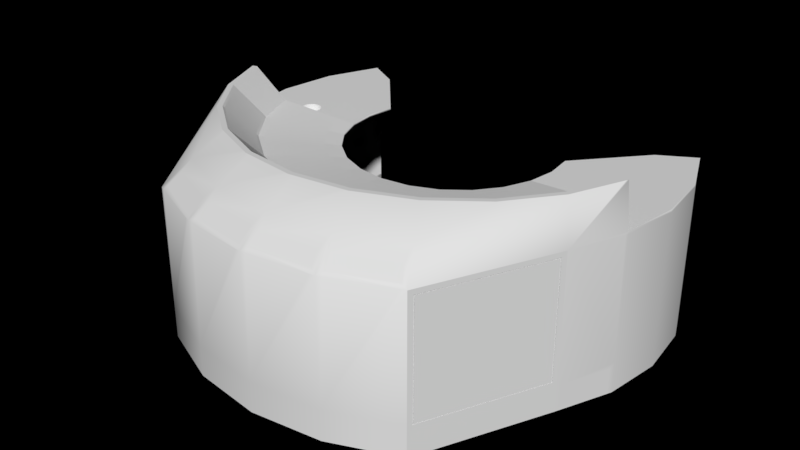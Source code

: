 # Source: Control_Console_Circular_Single.blend  (saved by Blender 2.80.75; exported with 4.5.12 LTS)
import bpy
from mathutils import Matrix  # noqa: F401  (used for matrix-valued properties, if any)

bpy.ops.wm.read_factory_settings(use_empty=True)
scene = bpy.context.scene
scene.name = 'Scene'

# ---- collections
col_console_semi_circular_single = bpy.data.collections.new('Console Semi-Circular Single'); scene.collection.children.link(col_console_semi_circular_single)

# ---- materials (node trees are filled in below, after node groups)
mat_formica_speckled_grey = bpy.data.materials.new('Formica Speckled Grey')
mat_wood_veneer = bpy.data.materials.new('Wood Veneer')
mat_wire_mesh_grill = bpy.data.materials.new('Wire Mesh Grill')
mat_aluminum_light = bpy.data.materials.new('Aluminum Light')
mat_quartz_light_brown = bpy.data.materials.new('Quartz Light Brown')
mat_display_screen_blank = bpy.data.materials.new('Display Screen Blank')

# ---- material node trees

# ---- world
world_world = bpy.data.worlds.new('World'); scene.world = world_world
world_world.color = (0.0, 0.0, 0.0)
world_world.use_sun_shadow = False
world_world.sun_shadow_jitter_overblur = 0.0

# ---- meshes
me_seat_base_circular_single = bpy.data.meshes.new('Seat Base Circular Single')
me_seat_base_circular_single.from_pydata([(-3.882, 14.49, 0.0), (-7.5, 12.99, 0.0), (-7.5, 12.99, 1.0), (-3.882, 14.49, 1.0), (-7.5, 12.99, 0.0), (-10.61, 10.61, 0.0), (-10.61, 10.61, 1.0), (-7.5, 12.99, 1.0), (-2.146e-14, 15.0, 1.0), (-3.882, 14.49, 1.0), (-7.5, 12.99, 1.0), (-10.61, 10.61, 1.0), (-12.99, 7.5, 1.0), (-14.49, 3.882, 1.0), (-15.0, 0.0, 1.0), (-14.49, -3.882, 1.0), (-12.99, -7.5, 1.0), (-10.61, -10.61, 1.0), (-7.5, -12.99, 1.0), (-3.882, -14.49, 1.0), (-1.778e-14, -15.0, 1.0), (-2.146e-14, 15.0, 0.0), (-3.882, 14.49, 0.0), (-3.882, 14.49, 1.0), (-2.146e-14, 15.0, 1.0), (-10.61, 10.61, 0.0), (-12.99, 7.5, 0.0), (-12.99, 7.5, 1.0), (-10.61, 10.61, 1.0), (-12.99, 7.5, 0.0), (-14.49, 3.882, 0.0), (-14.49, 3.882, 1.0), (-12.99, 7.5, 1.0), (-14.49, 3.882, 0.0), (-15.0, 0.0, 0.0), (-15.0, 0.0, 1.0), (-14.49, 3.882, 1.0), (-15.0, 0.0, 0.0), (-14.49, -3.882, 0.0), (-14.49, -3.882, 1.0), (-15.0, 0.0, 1.0), (-14.49, -3.882, 0.0), (-12.99, -7.5, 0.0), (-12.99, -7.5, 1.0), (-14.49, -3.882, 1.0), (-12.99, -7.5, 0.0), (-10.61, -10.61, 0.0), (-10.61, -10.61, 1.0), (-12.99, -7.5, 1.0), (-10.61, -10.61, 0.0), (-7.5, -12.99, 0.0), (-7.5, -12.99, 1.0), (-10.61, -10.61, 1.0), (-7.5, -12.99, 0.0), (-3.882, -14.49, 0.0), (-3.882, -14.49, 1.0), (-7.5, -12.99, 1.0), (-3.882, -14.49, 0.0), (-1.778e-14, -15.0, 0.0), (-1.778e-14, -15.0, 1.0), (-3.882, -14.49, 1.0), (3.882, 14.49, 1.0), (3.882, -14.49, 1.0), (7.5, -12.99, 1.0), (10.61, -10.61, 1.0), (12.99, -7.5, 1.0), (14.49, -3.882, 1.0), (15.0, 0.0, 1.0), (14.49, 3.882, 1.0), (12.99, 7.5, 1.0), (10.61, 10.61, 1.0), (7.5, 12.99, 1.0), (3.882, 14.49, 0.0), (-2.146e-14, 15.0, 0.0), (-2.146e-14, 15.0, 1.0), (3.882, 14.49, 1.0), (-1.778e-14, -15.0, 0.0), (3.882, -14.49, 0.0), (3.882, -14.49, 1.0), (-1.778e-14, -15.0, 1.0), (3.882, -14.49, 0.0), (7.5, -12.99, 0.0), (7.5, -12.99, 1.0), (3.882, -14.49, 1.0), (7.5, -12.99, 0.0), (10.61, -10.61, 0.0), (10.61, -10.61, 1.0), (7.5, -12.99, 1.0), (10.61, -10.61, 0.0), (12.99, -7.5, 0.0), (12.99, -7.5, 1.0), (10.61, -10.61, 1.0), (12.99, -7.5, 0.0), (14.49, -3.882, 0.0), (14.49, -3.882, 1.0), (12.99, -7.5, 1.0), (14.49, -3.882, 0.0), (15.0, 0.0, 0.0), (15.0, 0.0, 1.0), (14.49, -3.882, 1.0), (15.0, 0.0, 0.0), (14.49, 3.882, 0.0), (14.49, 3.882, 1.0), (15.0, 0.0, 1.0), (14.49, 3.882, 0.0), (12.99, 7.5, 0.0), (12.99, 7.5, 1.0), (14.49, 3.882, 1.0), (12.99, 7.5, 0.0), (10.61, 10.61, 0.0), (10.61, 10.61, 1.0), (12.99, 7.5, 1.0), (10.61, 10.61, 0.0), (7.5, 12.99, 0.0), (7.5, 12.99, 1.0), (10.61, 10.61, 1.0), (7.5, 12.99, 0.0), (3.882, 14.49, 0.0), (3.882, 14.49, 1.0), (7.5, 12.99, 1.0)], [], [(0, 1, 2, 3), (4, 5, 6, 7), (8, 9, 10, 11, 12, 13, 14, 15, 16, 17, 18, 19, 20), (21, 22, 23, 24), (25, 26, 27, 28), (29, 30, 31, 32), (33, 34, 35, 36), (37, 38, 39, 40), (41, 42, 43, 44), (45, 46, 47, 48), (49, 50, 51, 52), (53, 54, 55, 56), (57, 58, 59, 60), (61, 8, 20, 62, 63, 64, 65, 66, 67, 68, 69, 70, 71), (72, 73, 74, 75), (76, 77, 78, 79), (80, 81, 82, 83), (84, 85, 86, 87), (88, 89, 90, 91), (92, 93, 94, 95), (96, 97, 98, 99), (100, 101, 102, 103), (104, 105, 106, 107), (108, 109, 110, 111), (112, 113, 114, 115), (116, 117, 118, 119)])
me_seat_base_circular_single.polygons.foreach_set('use_smooth', [1, 1, 0, 1, 1, 1, 1, 1, 1, 1, 1, 1, 1, 0, 1, 1, 1, 1, 1, 1, 1, 1, 1, 1, 1, 1])
me_seat_base_circular_single.materials.append(mat_formica_speckled_grey)
me_seat_base_circular_single.use_remesh_preserve_volume = False
me_seat_base_circular_single.use_remesh_preserve_attributes = False
me_seat_base_circular_single.use_mirror_vertex_groups = False
me_seat_base_circular_single.update()
me_console_semi_circle_single = bpy.data.meshes.new('Console Semi-Circle Single')
me_console_semi_circle_single.from_pydata([(-30.41, -30.41, 39.0), (-27.0, -46.77, 30.0), (-24.25, -42.0, 34.5), (-21.5, -37.24, 39.0), (-37.24, -21.5, 39.0), (-25.69, -46.48, 30.63), (-24.53, -44.47, 32.53), (-12.55, -46.85, 34.5), (-11.13, -41.53, 39.0), (-12.05, -41.15, 39.0), (-20.58, -37.62, 39.0), (-38.11, -22.0, 30.0), (-14.1, -48.79, 32.53), (-14.7, -51.03, 30.63), (-26.08, -47.15, 30.0), (-14.9, -51.78, 30.0), (-13.98, -52.16, 30.0), (-1.558e-14, -48.5, 34.5), (-2.054e-14, -43.0, 39.0), (-0.9914, -42.87, 39.0), (-10.14, -41.67, 39.0), (-41.53, -11.13, 39.0), (-41.34, -11.59, 39.0), (-37.7, -22.91, 29.0), (-27.41, -45.85, 29.0), (-27.0, -46.77, 6.0), (-13.98, -52.16, 6.0), (-12.18, -49.3, 32.53), (-0.9914, -50.77, 32.53), (12.55, -46.85, 34.5), (11.13, -41.53, 39.0), (10.14, -41.67, 39.0), (0.9914, -42.87, 39.0), (-42.5, -11.39, 30.5), (-37.7, -22.91, 6.0), (-38.11, -22.0, 6.0), (-37.58, -22.86, 29.0), (-27.3, -45.8, 29.0), (-27.41, -45.85, 6.0), (-12.78, -51.54, 30.63), (-1.062e-14, -54.0, 6.0), (-1.062e-14, -54.0, 30.0), (-0.9914, -53.87, 30.0), (-12.98, -52.29, 30.0), (-0.9914, -53.1, 30.63), (0.9914, -50.77, 32.53), (12.18, -49.3, 32.53), (24.25, -42.0, 34.5), (21.5, -37.24, 39.0), (20.58, -37.62, 39.0), (12.05, -41.15, 39.0), (-42.5, -11.39, 30.0), (-42.31, -11.85, 30.0), (-37.58, -22.86, 6.0), (-42.5, -11.39, 6.0), (-37.53, -22.98, 28.88), (-27.35, -45.69, 28.88), (-27.3, -45.8, 6.0), (13.98, -52.16, 6.0), (13.98, -52.16, 30.0), (12.98, -52.29, 30.0), (0.9914, -53.87, 30.0), (0.9914, -53.1, 30.63), (12.78, -51.54, 30.63), (14.1, -48.79, 32.53), (24.53, -44.47, 32.53), (27.0, -46.77, 30.0), (30.41, -30.41, 39.0), (-37.53, -22.98, 6.125), (-27.35, -45.69, 6.125), (-44.0, 0.0, 6.0), (-44.0, 0.0, 30.0), (-37.64, -23.03, 28.88), (-27.46, -45.74, 28.88), (27.0, -46.77, 6.0), (26.08, -47.15, 30.0), (14.9, -51.78, 30.0), (14.7, -51.03, 30.63), (25.69, -46.48, 30.63), (37.24, -21.5, 39.0), (-37.64, -23.03, 6.125), (-27.46, -45.74, 6.125), (-42.5, 11.39, 30.0), (-42.5, 11.39, 6.0), (27.41, -45.85, 6.0), (27.41, -45.85, 29.0), (38.11, -22.0, 30.0), (-38.11, 22.0, 30.0), (-38.11, 22.0, 24.0), (-38.11, 22.0, 6.0), (27.3, -45.8, 6.0), (27.3, -45.8, 29.0), (37.7, -22.91, 29.0), (41.53, -11.13, 39.0), (41.34, -11.59, 39.0), (-31.18, 18.0, 30.0), (-36.37, 21.0, 24.0), (-36.37, 21.0, 6.0), (27.35, -45.69, 6.125), (27.35, -45.69, 28.88), (37.58, -22.86, 6.0), (37.58, -22.86, 29.0), (37.53, -22.98, 28.88), (37.53, -22.98, 6.125), (38.11, -22.0, 6.0), (37.7, -22.91, 6.0), (42.5, -11.39, 30.5), (-36.76, 20.08, 24.0), (-31.56, 17.08, 30.0), (-36.76, 20.08, 6.0), (27.46, -45.74, 6.125), (27.46, -45.74, 28.88), (37.64, -23.03, 28.88), (37.64, -23.03, 6.125), (42.5, -11.39, 6.0), (42.5, -11.39, 30.0), (42.31, -11.85, 30.0), (44.0, 0.0, 6.0), (44.0, 0.0, 30.0), (42.5, 11.39, 6.0), (42.5, 11.39, 30.0), (38.11, 22.0, 6.0), (38.11, 22.0, 24.0), (38.11, 22.0, 30.0), (36.37, 21.0, 6.0), (36.37, 21.0, 24.0), (31.18, 18.0, 30.0), (36.76, 20.08, 6.0), (36.76, 20.08, 24.0), (31.56, 17.08, 30.0), (-38.11, 22.0, 0.0), (-42.5, 11.39, 0.0), (-36.37, 21.0, 0.0), (-44.0, 0.0, 0.0), (-40.57, 10.87, 24.0), (-40.57, 10.87, 0.0), (-42.5, -11.39, 0.0), (-42.0, -7.105e-15, 0.0), (-42.0, 7.105e-15, 24.0), (-34.77, 9.317, 30.0), (-42.12, -12.31, 1.0), (-42.12, -12.31, 5.0), (-36.0, -7.105e-15, 30.0), (-40.57, -10.87, 0.0), (-40.57, -10.87, 24.0), (-20.28, 5.435, 30.0), (-21.0, 0.0, 30.0), (-20.28, -5.435, 30.0), (-18.19, -10.5, 30.0), (-14.85, -14.85, 30.0), (-10.5, -18.19, 30.0), (-5.435, -20.28, 30.0), (-1.476e-14, -21.0, 30.0), (-1.613e-14, -36.0, 30.0), (-9.317, -34.77, 30.0), (-18.0, -31.18, 30.0), (-25.46, -25.46, 30.0), (-31.18, -18.0, 30.0), (-34.77, -9.317, 30.0), (-33.62, -6.457, 30.0), (-34.09, -6.1, 30.0), (-34.45, -5.634, 30.0), (-34.67, -5.091, 30.0), (-34.75, -4.509, 30.0), (-34.67, -3.926, 30.0), (-34.45, -3.384, 30.0), (-34.09, -2.918, 30.0), (-33.62, -2.56, 30.0), (-33.08, -2.335, 30.0), (-32.5, -2.259, 30.0), (-31.92, -2.335, 30.0), (-31.38, -2.56, 30.0), (-30.91, -2.918, 30.0), (-30.55, -3.384, 30.0), (-30.33, -3.926, 30.0), (-30.25, -4.509, 30.0), (-30.33, -5.091, 30.0), (-30.55, -5.634, 30.0), (-30.91, -6.1, 30.0), (-31.38, -6.457, 30.0), (-31.92, -6.682, 30.0), (-32.5, -6.759, 30.0), (-33.08, -6.682, 30.0), (-38.49, -21.08, 0.0), (-38.11, -22.0, 0.0), (-38.49, -21.08, 1.0), (-42.12, -12.31, 0.0), (-38.49, -21.08, 5.0), (-36.37, -21.0, 0.0), (-36.37, -21.0, 24.0), (21.0, 0.0, 30.0), (20.28, 5.435, 30.0), (34.77, 9.317, 30.0), (36.0, -7.105e-15, 30.0), (34.77, -9.317, 30.0), (31.18, -18.0, 30.0), (25.46, -25.46, 30.0), (18.0, -31.18, 30.0), (9.317, -34.77, 30.0), (5.435, -20.28, 30.0), (10.5, -18.19, 30.0), (14.85, -14.85, 30.0), (18.19, -10.5, 30.0), (20.28, -5.435, 30.0), (31.92, -6.682, 30.0), (31.38, -6.457, 30.0), (30.91, -6.1, 30.0), (30.55, -5.634, 30.0), (30.33, -5.091, 30.0), (30.25, -4.509, 30.0), (30.33, -3.926, 30.0), (30.55, -3.384, 30.0), (30.91, -2.918, 30.0), (31.38, -2.56, 30.0), (31.92, -2.335, 30.0), (32.5, -2.259, 30.0), (33.08, -2.335, 30.0), (33.62, -2.56, 30.0), (34.09, -2.918, 30.0), (34.45, -3.384, 30.0), (34.67, -3.926, 30.0), (34.75, -4.509, 30.0), (34.67, -5.091, 30.0), (34.45, -5.634, 30.0), (34.09, -6.1, 30.0), (33.62, -6.457, 30.0), (33.08, -6.682, 30.0), (32.5, -6.759, 30.0), (-1.699e-14, -42.0, 24.0), (-10.87, -40.57, 24.0), (-21.0, -36.37, 24.0), (-29.7, -29.7, 24.0), (-29.7, -29.7, 0.0), (40.57, 10.87, 24.0), (42.0, 7.105e-15, 24.0), (40.57, -10.87, 24.0), (36.37, -21.0, 24.0), (29.7, -29.7, 24.0), (21.0, -36.37, 24.0), (10.87, -40.57, 24.0), (-1.797e-14, -42.0, 0.0), (-10.87, -40.57, 0.0), (-21.0, -36.37, 0.0), (-27.0, -46.77, 0.0), (40.57, 10.87, 0.0), (36.37, 21.0, 0.0), (42.0, -7.105e-15, 0.0), (40.57, -10.87, 0.0), (36.37, -21.0, 0.0), (29.7, -29.7, 0.0), (21.0, -36.37, 0.0), (10.87, -40.57, 0.0), (-13.98, -52.16, 0.0), (38.11, 22.0, 0.0), (-1.062e-14, -54.0, 0.0), (42.5, 11.39, 0.0), (13.98, -52.16, 0.0), (44.0, 0.0, 0.0), (27.0, -46.77, 0.0), (42.5, -11.39, 0.0), (38.11, -22.0, 0.0), (42.12, -12.31, 5.0), (42.12, -12.31, 1.0), (38.49, -21.08, 1.0), (38.49, -21.08, 5.0), (42.12, -12.31, 0.0), (38.49, -21.08, 0.0), (-21.0, 0.0, 30.5), (-20.28, -5.435, 30.5), (-20.28, 5.435, 30.5), (-31.18, 18.0, 30.5), (-38.11, 22.0, 30.5), (-42.5, 11.39, 30.5), (-44.0, 0.0, 30.5), (-33.02, -2.577, 30.5), (-33.5, -2.777, 30.5), (-33.91, -3.095, 30.5), (-34.23, -3.509, 30.5), (-34.43, -3.991, 30.5), (-34.5, -4.509, 30.5), (-34.43, -5.026, 30.5), (-34.23, -5.509, 30.5), (-33.91, -5.923, 30.5), (-33.5, -6.241, 30.5), (-33.02, -6.441, 30.5), (-32.5, -6.509, 30.5), (-31.98, -6.441, 30.5), (-31.5, -6.241, 30.5), (-31.09, -5.923, 30.5), (-30.77, -5.509, 30.5), (-30.57, -5.026, 30.5), (-30.5, -4.509, 30.5), (-30.57, -3.991, 30.5), (-30.77, -3.509, 30.5), (-31.09, -3.095, 30.5), (-31.5, -2.777, 30.5), (-31.98, -2.577, 30.5), (-32.5, -2.509, 30.5), (-18.19, -10.5, 30.5), (-34.77, -9.317, 33.0), (-22.96, -7.178, 31.03), (-20.93, -12.08, 31.03), (-14.85, -14.85, 30.5), (-40.57, -10.87, 39.0), (-33.44, -9.986, 32.84), (-17.09, -17.09, 31.03), (-10.5, -18.19, 30.5), (-39.84, -11.7, 38.65), (-34.73, -10.33, 33.35), (-6.328e-15, -42.0, 39.0), (-10.87, -40.57, 39.0), (-21.0, -36.37, 39.0), (-29.7, -29.7, 39.0), (-36.37, -21.0, 39.0), (-30.32, -17.51, 32.84), (-31.18, -18.0, 33.0), (-15.77, -18.09, 31.03), (-14.98, -18.7, 31.03), (-12.87, -20.32, 31.03), (-12.08, -20.93, 31.03), (-5.435, -20.28, 30.5), (-31.87, -17.25, 33.35), (-36.45, -19.9, 38.65), (-10.78, -40.23, 38.65), (-6.328e-15, -41.65, 38.65), (-19.9, -36.45, 38.65), (-21.62, -35.46, 38.65), (-29.45, -29.45, 38.65), (-35.46, -21.62, 38.65), (10.87, -40.57, 39.0), (40.57, -10.87, 39.0), (36.37, -21.0, 39.0), (29.7, -29.7, 39.0), (21.0, -36.37, 39.0), (-25.46, -25.46, 33.0), (-24.76, -24.76, 32.84), (-22.32, -26.63, 32.84), (-21.53, -27.24, 32.84), (-6.254, -23.34, 31.03), (-1.476e-14, -21.0, 30.5), (10.78, -40.23, 38.65), (-17.25, -31.87, 33.35), (-18.0, -31.18, 33.0), (-18.97, -30.87, 33.35), (-30.87, -18.97, 33.35), (34.77, -9.317, 33.0), (39.84, -11.7, 38.65), (36.45, -19.9, 38.65), (35.46, -21.62, 38.65), (29.45, -29.45, 38.65), (21.62, -35.46, 38.65), (19.9, -36.45, 38.65), (-25.71, -25.71, 33.35), (-18.3, -29.71, 32.84), (-17.51, -30.32, 32.84), (-1.298e-14, -24.16, 31.03), (5.435, -20.28, 30.5), (-9.317, -34.77, 33.0), (-9.409, -35.11, 33.35), (20.28, -5.435, 30.5), (34.73, -10.33, 33.35), (31.87, -17.25, 33.35), (31.18, -18.0, 33.0), (30.87, -18.97, 33.35), (18.0, -31.18, 33.0), (18.97, -30.87, 33.35), (17.25, -31.87, 33.35), (-9.062, -33.82, 32.84), (6.254, -23.34, 31.03), (10.5, -18.19, 30.5), (-6.328e-15, -36.35, 33.35), (-6.328e-15, -36.0, 33.0), (22.96, -7.178, 31.03), (33.44, -9.986, 32.84), (38.11, 22.0, 30.5), (31.18, 18.0, 30.5), (20.28, 5.435, 30.5), (21.0, 0.0, 30.5), (44.0, 0.0, 30.5), (42.5, 11.39, 30.5), (31.5, -2.777, 30.5), (31.09, -3.095, 30.5), (30.77, -3.509, 30.5), (30.57, -3.991, 30.5), (30.5, -4.509, 30.5), (30.57, -5.026, 30.5), (30.77, -5.509, 30.5), (31.09, -5.923, 30.5), (31.5, -6.241, 30.5), (31.98, -6.441, 30.5), (32.5, -6.509, 30.5), (33.02, -6.441, 30.5), (33.5, -6.241, 30.5), (33.91, -5.923, 30.5), (34.23, -5.509, 30.5), (34.43, -5.026, 30.5), (34.5, -4.509, 30.5), (34.43, -3.991, 30.5), (34.23, -3.509, 30.5), (33.91, -3.095, 30.5), (33.5, -2.777, 30.5), (33.02, -2.577, 30.5), (32.5, -2.509, 30.5), (31.98, -2.577, 30.5), (25.71, -25.71, 33.35), (25.46, -25.46, 33.0), (9.409, -35.11, 33.35), (9.317, -34.77, 33.0), (-6.883e-15, -35.01, 32.84), (12.08, -20.93, 31.03), (14.85, -14.85, 30.5), (20.93, -12.08, 31.03), (18.19, -10.5, 30.5), (30.32, -17.51, 32.84), (24.76, -24.76, 32.84), (22.32, -26.63, 32.84), (21.53, -27.24, 32.84), (18.3, -29.71, 32.84), (17.51, -30.32, 32.84), (9.062, -33.82, 32.84), (12.87, -20.32, 31.03), (14.98, -18.7, 31.03), (15.77, -18.09, 31.03), (17.09, -17.09, 31.03), (30.55, -3.384, 27.5), (30.33, -3.926, 27.5), (30.91, -2.918, 27.5), (33.08, -6.682, 27.5), (32.5, -6.759, 27.5), (31.92, -6.682, 27.5), (31.38, -6.457, 27.5), (30.91, -6.1, 27.5), (30.55, -5.634, 27.5), (30.33, -5.091, 27.5), (30.25, -4.509, 27.5), (31.38, -2.56, 27.5), (31.92, -2.335, 27.5), (32.5, -2.259, 27.5), (33.08, -2.335, 27.5), (33.62, -2.56, 27.5), (34.09, -2.918, 27.5), (34.45, -3.384, 27.5), (34.67, -3.926, 27.5), (34.75, -4.509, 27.5), (34.67, -5.091, 27.5), (34.45, -5.634, 27.5), (34.09, -6.1, 27.5), (33.62, -6.457, 27.5), (31.98, -6.441, 28.0), (32.5, -6.509, 28.0), (33.02, -6.441, 28.0), (33.5, -6.241, 28.0), (33.91, -5.923, 28.0), (34.23, -5.509, 28.0), (34.43, -5.026, 28.0), (34.5, -4.509, 28.0), (34.43, -3.991, 28.0), (34.23, -3.509, 28.0), (33.91, -3.095, 28.0), (33.5, -2.777, 28.0), (33.02, -2.577, 28.0), (32.5, -2.509, 28.0), (31.98, -2.577, 28.0), (31.5, -2.777, 28.0), (31.09, -3.095, 28.0), (30.77, -3.509, 28.0), (30.57, -3.991, 28.0), (30.5, -4.509, 28.0), (30.57, -5.026, 28.0), (30.77, -5.509, 28.0), (31.09, -5.923, 28.0), (31.5, -6.241, 28.0), (-30.33, -3.926, 27.5), (-30.55, -3.384, 27.5), (-30.25, -4.509, 27.5), (-32.5, -6.759, 27.5), (-33.08, -6.682, 27.5), (-33.62, -6.457, 27.5), (-34.09, -6.1, 27.5), (-34.45, -5.634, 27.5), (-34.67, -5.091, 27.5), (-34.75, -4.509, 27.5), (-34.67, -3.926, 27.5), (-34.45, -3.384, 27.5), (-34.09, -2.918, 27.5), (-33.62, -2.56, 27.5), (-33.08, -2.335, 27.5), (-32.5, -2.259, 27.5), (-31.92, -2.335, 27.5), (-31.38, -2.56, 27.5), (-30.91, -2.918, 27.5), (-30.33, -5.091, 27.5), (-30.55, -5.634, 27.5), (-30.91, -6.1, 27.5), (-31.38, -6.457, 27.5), (-31.92, -6.682, 27.5), (-31.5, -6.241, 28.0), (-31.09, -5.923, 28.0), (-31.98, -6.441, 28.0), (-30.77, -5.509, 28.0), (-32.5, -6.509, 28.0), (-30.57, -5.026, 28.0), (-30.5, -4.509, 28.0), (-30.57, -3.991, 28.0), (-30.77, -3.509, 28.0), (-31.09, -3.095, 28.0), (-31.5, -2.777, 28.0), (-31.98, -2.577, 28.0), (-32.5, -2.509, 28.0), (-33.02, -2.577, 28.0), (-33.5, -2.777, 28.0), (-33.91, -3.095, 28.0), (-34.23, -3.509, 28.0), (-34.43, -3.991, 28.0), (-34.5, -4.509, 28.0), (-34.43, -5.026, 28.0), (-34.23, -5.509, 28.0), (-33.91, -5.923, 28.0), (-33.5, -6.241, 28.0), (-33.02, -6.441, 28.0)], [], [(0, 1, 2, 3), (4, 1, 0), (5, 6, 2, 1), (3, 2, 7, 8, 9, 10), (1, 4, 11), (6, 12, 7, 2), (13, 5, 1, 14, 15, 16), (8, 7, 17, 18, 19, 20), (21, 11, 4, 22), (1, 11, 23, 24), (16, 7, 12, 13), (1, 25, 26, 16, 15, 14), (27, 28, 17, 7), (18, 17, 29, 30, 31, 32), (11, 21, 33), (34, 23, 11, 35), (24, 23, 36, 37), (25, 1, 24, 38), (39, 27, 7, 16), (16, 26, 40, 41, 42, 43), (41, 17, 28, 44), (45, 46, 29, 17), (30, 29, 47, 48, 49, 50), (11, 33, 51, 52), (23, 34, 53, 36), (54, 35, 11, 52, 51), (37, 36, 55, 56), (38, 24, 37, 57), (44, 39, 16, 43, 42, 41), (58, 59, 60, 61, 41, 40), (62, 45, 17, 41), (59, 29, 46, 63), (64, 65, 47, 29), (66, 67, 48, 47), (68, 55, 36, 53, 57, 37, 56, 69), (70, 54, 51, 71), (72, 73, 56, 55), (74, 66, 75, 76, 59, 58), (63, 62, 41, 61, 60, 59), (77, 64, 29, 59), (66, 47, 65, 78), (66, 79, 67), (80, 72, 55, 68), (73, 81, 69, 56), (81, 80, 68, 69), (70, 71, 82, 83), (81, 73, 72, 80), (84, 85, 66, 74), (78, 77, 59, 76, 75, 66), (79, 66, 86), (83, 82, 87, 88, 89), (85, 84, 90, 91), (86, 66, 85, 92), (86, 93, 94, 79), (95, 96, 88, 87), (89, 88, 96, 97), (98, 99, 91, 90, 100, 101, 102, 103), (92, 85, 91, 101), (104, 86, 92, 105), (93, 86, 106), (107, 96, 95, 108), (109, 97, 96, 107), (110, 111, 99, 98), (101, 91, 99, 102), (105, 92, 101, 100), (112, 113, 103, 102), (113, 110, 98, 103), (104, 114, 115, 116, 86), (106, 86, 116, 115), (111, 110, 113, 112), (111, 112, 102, 99), (114, 117, 118, 115), (118, 117, 119, 120), (120, 119, 121, 122, 123), (124, 125, 122, 121), (123, 122, 125, 126), (124, 127, 128, 125), (125, 128, 129, 126), (78, 65, 64, 77), (63, 46, 45, 62), (6, 5, 13, 12), (27, 39, 44, 28), (89, 130, 131, 83), (97, 132, 130, 89), (83, 131, 133, 70), (134, 135, 132, 97, 109, 107), (70, 133, 136, 54), (137, 135, 134, 138), (108, 139, 134, 107), (54, 136, 140, 141), (142, 138, 134, 139), (143, 137, 138, 144), (183, 184, 185, 140, 136, 186), (141, 187, 35, 54), (158, 144, 138, 142), (188, 143, 144, 189), (153, 228, 229, 154), (154, 229, 230, 155), (155, 230, 231, 156), (156, 231, 189, 157), (157, 189, 144, 158), (184, 35, 187, 185), (232, 188, 189, 231), (192, 129, 128, 233), (234, 193, 192, 233), (235, 194, 193, 234), (236, 195, 194, 235), (237, 196, 195, 236), (238, 197, 196, 237), (239, 198, 197, 238), (228, 153, 198, 239), (240, 241, 229, 228), (241, 242, 230, 229), (242, 232, 231, 230), (35, 184, 243, 25, 38, 34), (244, 233, 128, 127, 124, 245), (244, 246, 234, 233), (246, 247, 235, 234), (247, 248, 236, 235), (248, 249, 237, 236), (249, 250, 238, 237), (250, 251, 239, 238), (251, 240, 228, 239), (25, 243, 252, 26), (34, 38, 57, 53), (245, 124, 121, 253), (26, 252, 254, 40), (253, 121, 119, 255), (256, 58, 40, 254), (255, 119, 117, 257), (258, 74, 58, 256), (257, 117, 114, 259), (260, 104, 105, 84, 74, 258), (259, 114, 261, 262), (104, 260, 263, 264), (84, 105, 100, 90), (264, 261, 114, 104), (265, 259, 262, 263, 260, 266), (263, 262, 261, 264), (140, 185, 187, 141), (147, 146, 267, 268), (146, 145, 269, 267), (148, 147, 268, 298), (145, 95, 270, 269), (95, 87, 271, 270), (82, 272, 271, 87), (71, 273, 272, 82), (51, 33, 273, 71), (268, 33, 299), (298, 268, 300, 301), (149, 148, 298, 302), (303, 299, 33, 21), (304, 300, 268, 299), (305, 302, 298, 301), (150, 149, 302, 306), (307, 308, 299, 303), (309, 310, 311, 312, 313, 303, 21, 22, 4, 0, 3, 10, 9, 8, 20, 19, 18), (314, 304, 299, 315), (305, 316, 317, 318, 319, 306, 302), (151, 150, 306, 320), (315, 299, 308, 321), (322, 307, 303, 313), (323, 310, 309, 324), (323, 325, 311, 310), (312, 311, 326, 327), (327, 328, 313, 312), (329, 309, 18, 32, 31, 30, 50, 49, 48, 67, 79, 94, 93, 330, 331, 332, 333), (314, 315, 334, 335), (316, 336, 337, 317), (338, 320, 306, 319), (152, 151, 320, 339), (321, 322, 313, 315), (329, 340, 324, 309), (325, 341, 342, 311), (311, 342, 343, 326), (315, 313, 328, 344), (93, 106, 345, 330), (346, 347, 331, 330), (332, 331, 348, 349), (349, 350, 333, 332), (329, 333, 351, 340), (334, 315, 344, 352), (353, 337, 336, 335, 334, 342, 354), (355, 339, 320, 338), (199, 152, 339, 356), (357, 342, 341, 358), (352, 343, 342, 334), (359, 345, 106), (330, 345, 360, 346), (347, 361, 362, 331), (331, 362, 363, 348), (364, 333, 350, 365), (366, 351, 333, 364), (354, 342, 357, 367), (339, 355, 368, 356), (200, 199, 356, 369), (370, 371, 357, 358), (345, 359, 372, 373), (361, 360, 345, 362), (404, 363, 362, 405), (405, 364, 365, 404), (406, 366, 364, 407), (367, 357, 371, 408), (356, 368, 409, 369), (201, 200, 369, 410), (371, 370, 406, 407), (411, 372, 359, 412), (362, 345, 373, 413), (123, 126, 375, 374), (126, 191, 376, 375), (191, 190, 377, 376), (190, 203, 359, 377), (106, 115, 118, 378), (378, 118, 120, 379), (379, 120, 123, 374), (362, 413, 414, 405), (414, 415, 416, 417, 418, 364, 405), (364, 418, 419, 407), (407, 419, 408, 371), (420, 421, 422, 423, 410, 369, 409), (202, 201, 410, 412), (203, 202, 412, 359), (410, 423, 411, 412), (421, 416, 415, 422), (210, 211, 424, 425), (211, 212, 426, 424), (427, 428, 429, 430, 431, 432, 433, 434, 425, 424, 426, 435, 436, 437, 438, 439, 440, 441, 442, 443, 444, 445, 446, 447), (209, 210, 425, 434), (212, 213, 435, 426), (226, 227, 428, 427), (227, 204, 429, 428), (204, 205, 430, 429), (205, 206, 431, 430), (206, 207, 432, 431), (207, 208, 433, 432), (208, 209, 434, 433), (213, 214, 436, 435), (214, 215, 437, 436), (215, 216, 438, 437), (216, 217, 439, 438), (217, 218, 440, 439), (218, 219, 441, 440), (219, 220, 442, 441), (220, 221, 443, 442), (221, 222, 444, 443), (222, 223, 445, 444), (223, 224, 446, 445), (224, 225, 447, 446), (225, 226, 427, 447), (448, 449, 450, 451, 452, 453, 454, 455, 456, 457, 458, 459, 460, 461, 462, 463, 464, 465, 466, 467, 468, 469, 470, 471), (390, 449, 448, 389), (391, 450, 449, 390), (392, 451, 450, 391), (393, 452, 451, 392), (394, 453, 452, 393), (395, 454, 453, 394), (396, 455, 454, 395), (397, 456, 455, 396), (398, 457, 456, 397), (399, 458, 457, 398), (400, 459, 458, 399), (401, 460, 459, 400), (402, 461, 460, 401), (403, 462, 461, 402), (380, 463, 462, 403), (381, 464, 463, 380), (382, 465, 464, 381), (383, 466, 465, 382), (384, 467, 466, 383), (385, 468, 467, 384), (386, 469, 468, 385), (387, 470, 469, 386), (388, 471, 470, 387), (389, 448, 471, 388), (173, 174, 472, 473), (174, 175, 474, 472), (475, 476, 477, 478, 479, 480, 481, 482, 483, 484, 485, 486, 487, 488, 489, 490, 473, 472, 474, 491, 492, 493, 494, 495), (172, 173, 473, 490), (175, 176, 491, 474), (181, 182, 476, 475), (182, 159, 477, 476), (159, 160, 478, 477), (160, 161, 479, 478), (161, 162, 480, 479), (162, 163, 481, 480), (163, 164, 482, 481), (164, 165, 483, 482), (165, 166, 484, 483), (166, 167, 485, 484), (167, 168, 486, 485), (168, 169, 487, 486), (169, 170, 488, 487), (170, 171, 489, 488), (171, 172, 490, 489), (176, 177, 492, 491), (177, 178, 493, 492), (178, 179, 494, 493), (179, 180, 495, 494), (180, 181, 475, 495), (496, 287, 288, 497), (498, 286, 287, 496), (497, 288, 289, 499), (500, 498, 496, 497, 499, 501, 502, 503, 504, 505, 506, 507, 508, 509, 510, 511, 512, 513, 514, 515, 516, 517, 518, 519), (500, 285, 286, 498), (499, 289, 290, 501), (501, 290, 291, 502), (502, 291, 292, 503), (503, 292, 293, 504), (504, 293, 294, 505), (505, 294, 295, 506), (506, 295, 296, 507), (507, 296, 297, 508), (508, 297, 274, 509), (509, 274, 275, 510), (510, 275, 276, 511), (511, 276, 277, 512), (512, 277, 278, 513), (513, 278, 279, 514), (514, 279, 280, 515), (515, 280, 281, 516), (516, 281, 282, 517), (517, 282, 283, 518), (518, 283, 284, 519), (519, 284, 285, 500), (163, 162, 158, 142), (147, 175, 174, 146), (164, 163, 142), (165, 164, 142), (166, 165, 142), (166, 142, 167), (167, 142, 168), (168, 142, 169), (158, 162, 161), (158, 161, 160), (158, 160, 159), (159, 182, 158), (182, 181, 158), (181, 180, 158), (142, 139, 108, 95, 145, 146), (174, 173, 146), (173, 172, 146), (172, 171, 146), (171, 170, 146), (169, 142, 146, 170), (147, 176, 175), (147, 177, 176), (147, 178, 177), (178, 147, 179), (179, 147, 180), (147, 158, 180), (204, 194, 203), (227, 194, 204), (226, 194, 227), (225, 194, 226), (225, 224, 194), (224, 223, 194), (223, 222, 194), (193, 194, 222, 221), (193, 221, 220), (219, 193, 220), (218, 193, 219), (193, 218, 217), (193, 217, 216), (193, 216, 215), (205, 204, 203), (206, 205, 203), (207, 206, 203), (208, 207, 203), (209, 208, 203), (203, 190, 210, 209), (210, 190, 211), (211, 190, 212), (212, 190, 213), (213, 190, 214), (214, 190, 215), (215, 190, 193), (193, 190, 191, 126, 129, 192), (153, 152, 199, 200, 201, 202, 203, 194, 195, 196, 197, 198), (153, 154, 155, 156, 157, 158, 147, 148, 149, 150, 151, 152), (389, 359, 106), (388, 359, 389), (387, 359, 388), (386, 359, 387), (385, 359, 386), (384, 359, 385), (377, 359, 384, 383), (389, 106, 390), (390, 106, 391), (391, 106, 392), (392, 106, 393), (393, 106, 394), (394, 106, 395), (106, 378, 396, 395), (396, 378, 397), (397, 378, 398), (398, 378, 399), (399, 378, 400), (383, 382, 377), (381, 377, 382), (380, 377, 381), (403, 377, 380), (400, 378, 401), (402, 377, 403), (401, 378, 402), (377, 402, 378), (375, 376, 377, 378, 379, 374), (349, 348, 363, 404), (404, 365, 350, 349), (347, 346, 360, 361), (423, 422, 415, 414), (413, 411, 423, 414), (413, 373, 372, 411), (337, 353, 354, 319, 318, 317), (319, 354, 367, 338), (338, 367, 408, 355), (419, 368, 355, 408), (418, 409, 368, 419), (417, 416, 421, 420, 409, 418), (301, 314, 335, 305), (304, 314, 301, 300), (316, 305, 335, 336), (307, 322, 321, 308), (325, 323, 358, 341), (358, 323, 324, 370), (340, 406, 370, 324), (340, 351, 366, 406), (343, 352, 327, 326), (328, 327, 352, 344), (267, 292, 291, 268), (291, 290, 268), (290, 289, 268), (289, 288, 268), (288, 287, 268), (287, 286, 268), (268, 286, 33), (286, 285, 33), (285, 284, 33), (284, 283, 33), (283, 282, 33), (282, 281, 33), (281, 280, 33), (33, 280, 279, 273), (279, 278, 273), (278, 277, 273), (277, 276, 273), (276, 275, 273), (275, 274, 273), (274, 297, 273), (297, 296, 267, 273), (292, 267, 293), (294, 293, 267), (295, 294, 267), (296, 295, 267), (271, 272, 273, 267, 269, 270)])
me_console_semi_circle_single.polygons.foreach_set('use_smooth', [1, 1, 1, 1, 1, 1, 1, 1, 1, 0, 1, 1, 1, 1, 1, 0, 0, 0, 1, 1, 1, 1, 1, 1, 0, 1, 0, 0, 1, 1, 1, 1, 1, 1, 0, 1, 0, 1, 1, 1, 1, 1, 0, 0, 0, 1, 0, 0, 1, 1, 1, 0, 0, 1, 0, 0, 0, 0, 0, 1, 0, 0, 0, 0, 0, 0, 0, 1, 1, 0, 0, 1, 1, 1, 0, 0, 0, 0, 0, 0, 0, 0, 1, 0, 1, 1, 1, 1, 1, 1, 1, 1, 1, 1, 1, 1, 1, 1, 1, 1, 1, 1, 1, 1, 1, 1, 1, 1, 1, 1, 1, 1, 1, 1, 0, 1, 1, 1, 1, 1, 1, 1, 1, 1, 0, 0, 1, 1, 1, 1, 1, 1, 0, 1, 1, 0, 1, 1, 0, 0, 1, 1, 1, 0, 0, 1, 1, 1, 0, 0, 1, 0, 0, 0, 1, 0, 0, 0, 0, 1, 0, 0, 0, 0, 0, 0, 0, 0, 0, 0, 1, 0, 0, 0, 0, 0, 0, 0, 0, 0, 0, 0, 0, 0, 1, 0, 0, 0, 0, 0, 0, 0, 0, 0, 0, 1, 0, 0, 0, 0, 0, 0, 0, 0, 1, 0, 0, 0, 0, 0, 1, 1, 1, 1, 1, 0, 0, 0, 0, 0, 1, 1, 0, 0, 1, 1, 0, 1, 1, 1, 1, 1, 1, 1, 1, 1, 1, 1, 1, 1, 1, 1, 1, 1, 1, 1, 1, 1, 1, 0, 1, 1, 1, 1, 1, 1, 1, 1, 1, 1, 1, 1, 1, 1, 1, 1, 1, 1, 1, 1, 1, 1, 1, 1, 1, 1, 0, 1, 1, 1, 1, 1, 1, 1, 1, 1, 1, 1, 1, 1, 1, 1, 1, 1, 1, 1, 1, 1, 1, 1, 1, 1, 0, 1, 1, 1, 1, 1, 1, 1, 1, 1, 1, 1, 1, 1, 1, 1, 1, 1, 1, 1, 1, 1, 0, 0, 0, 0, 0, 0, 0, 0, 0, 0, 0, 0, 0, 0, 0, 0, 0, 0, 0, 0, 0, 0, 0, 0, 0, 0, 0, 0, 0, 0, 0, 0, 0, 0, 0, 0, 0, 0, 0, 0, 0, 0, 0, 0, 0, 0, 0, 0, 0, 0, 0, 0, 0, 0, 0, 0, 0, 0, 0, 0, 0, 0, 0, 0, 0, 0, 0, 0, 0, 0, 0, 0, 0, 0, 0, 0, 0, 0, 0, 0, 0, 0, 1, 1, 0, 1, 1, 1, 1, 1, 1, 1, 1, 1, 1, 1, 1, 0, 1, 1, 1, 1, 1, 1, 0, 0, 0, 0, 0, 0, 0, 0, 0, 0, 0, 0, 0, 0, 0, 0, 0, 0, 0, 0, 0, 0, 0, 0, 0, 0])
me_console_semi_circle_single.polygons.foreach_set('material_index', [0, 0, 0, 0, 0, 0, 0, 0, 0, 0, 0, 0, 0, 0, 0, 0, 0, 0, 0, 0, 0, 0, 0, 0, 0, 0, 0, 0, 0, 0, 0, 0, 0, 0, 0, 0, 0, 0, 0, 0, 0, 0, 0, 0, 0, 0, 0, 0, 0, 0, 0, 0, 0, 0, 0, 0, 0, 0, 0, 0, 0, 0, 0, 0, 0, 0, 0, 0, 0, 0, 0, 0, 0, 0, 0, 0, 0, 0, 1, 1, 1, 1, 2, 2, 2, 2, 2, 2, 2, 2, 2, 2, 2, 2, 2, 2, 2, 2, 2, 2, 2, 2, 2, 2, 2, 2, 2, 2, 2, 2, 2, 2, 2, 2, 2, 2, 2, 2, 2, 2, 2, 2, 2, 2, 2, 2, 2, 2, 2, 2, 2, 2, 2, 2, 2, 2, 2, 2, 1, 1, 3, 3, 3, 3, 3, 3, 3, 3, 3, 3, 3, 3, 3, 3, 3, 3, 3, 3, 3, 3, 3, 3, 3, 3, 3, 3, 3, 3, 3, 3, 3, 3, 3, 3, 3, 3, 3, 3, 3, 3, 3, 3, 3, 3, 3, 3, 3, 3, 3, 3, 3, 3, 3, 3, 3, 3, 3, 3, 3, 3, 3, 3, 3, 3, 3, 3, 3, 3, 3, 3, 3, 3, 3, 3, 3, 3, 3, 3, 3, 3, 3, 3, 3, 3, 2, 2, 2, 2, 2, 2, 2, 2, 2, 2, 2, 2, 2, 2, 2, 2, 2, 2, 2, 2, 2, 2, 2, 2, 2, 2, 2, 2, 2, 2, 2, 2, 2, 2, 2, 2, 2, 2, 2, 2, 2, 2, 2, 2, 2, 2, 2, 2, 2, 2, 2, 2, 2, 2, 2, 2, 2, 2, 2, 2, 2, 2, 2, 2, 2, 2, 2, 2, 2, 2, 2, 2, 2, 2, 2, 2, 2, 2, 2, 2, 2, 2, 2, 2, 2, 2, 2, 2, 2, 2, 2, 2, 2, 2, 2, 2, 2, 2, 2, 2, 2, 2, 2, 2, 2, 2, 2, 2, 2, 2, 2, 2, 2, 2, 2, 2, 2, 2, 2, 2, 2, 2, 2, 2, 2, 2, 2, 2, 2, 2, 2, 2, 2, 2, 2, 2, 2, 2, 2, 2, 2, 2, 2, 2, 2, 2, 2, 2, 2, 2, 2, 2, 2, 2, 2, 3, 3, 3, 3, 3, 3, 3, 3, 3, 3, 3, 3, 3, 3, 3, 3, 3, 3, 3, 3, 3, 3, 3, 3, 3, 3, 3, 4, 4, 4, 4, 4, 4, 4, 4, 4, 4, 4, 4, 4, 4, 4, 4, 4, 4, 4, 4, 4, 4, 3, 3, 3, 3, 3, 3, 3, 3, 3, 3, 3, 3, 3, 3, 3, 3, 3, 3, 3, 3, 3, 3, 3, 3, 3, 3])
_uv = me_console_semi_circle_single.uv_layers.new(name='UVMap')
_uv.uv.foreach_set('vector', [0.0, 0.0, 1.0, 0.0, 1.0, 1.0, 0.0, 1.0, 0.0, 0.0, 1.0, 0.0, 1.0, 1.0, 0.0, 0.0, 1.0, 0.0, 1.0, 1.0, 0.0, 1.0, 0.5, 1.0, 0.933, 0.75, 0.933, 0.25, 0.5, 0.0, 0.06699, 0.25, 0.06699, 0.75, 0.0, 0.0, 1.0, 0.0, 1.0, 1.0, 0.0, 0.0, 1.0, 0.0, 1.0, 1.0, 0.0, 1.0, 0.5, 1.0, 0.933, 0.75, 0.933, 0.25, 0.5, 0.0, 0.06699, 0.25, 0.06699, 0.75, 0.5, 1.0, 0.933, 0.75, 0.933, 0.25, 0.5, 0.0, 0.06699, 0.25, 0.06699, 0.75, 0.0, 0.0, 1.0, 0.0, 1.0, 1.0, 0.0, 1.0, 0.0, 0.0, 1.0, 0.0, 1.0, 1.0, 0.0, 1.0, 0.0, 0.0, 1.0, 0.0, 1.0, 1.0, 0.0, 1.0, 0.5, 1.0, 0.933, 0.75, 0.933, 0.25, 0.5, 0.0, 0.06699, 0.25, 0.06699, 0.75, 0.0, 0.0, 1.0, 0.0, 1.0, 1.0, 0.0, 1.0, 0.5, 1.0, 0.933, 0.75, 0.933, 0.25, 0.5, 0.0, 0.06699, 0.25, 0.06699, 0.75, 0.0, 0.0, 1.0, 0.0, 1.0, 1.0, 0.0, 0.0, 1.0, 0.0, 1.0, 1.0, 0.0, 1.0, 0.0, 0.0, 1.0, 0.0, 1.0, 1.0, 0.0, 1.0, 0.0, 0.0, 1.0, 0.0, 1.0, 1.0, 0.0, 1.0, 0.0, 0.0, 1.0, 0.0, 1.0, 1.0, 0.0, 1.0, 0.5, 1.0, 0.933, 0.75, 0.933, 0.25, 0.5, 0.0, 0.06699, 0.25, 0.06699, 0.75, 0.0, 0.0, 1.0, 0.0, 1.0, 1.0, 0.0, 1.0, 0.0, 0.0, 1.0, 0.0, 1.0, 1.0, 0.0, 1.0, 0.5, 1.0, 0.933, 0.75, 0.933, 0.25, 0.5, 0.0, 0.06699, 0.25, 0.06699, 0.75, 0.0, 0.0, 1.0, 0.0, 1.0, 1.0, 0.0, 1.0, 0.0, 0.0, 1.0, 0.0, 1.0, 1.0, 0.0, 1.0, 0.5, 1.0, 0.9755, 0.6545, 0.7939, 0.09549, 0.2061, 0.09549, 0.02447, 0.6545, 0.0, 0.0, 1.0, 0.0, 1.0, 1.0, 0.0, 1.0, 0.0, 0.0, 1.0, 0.0, 1.0, 1.0, 0.0, 1.0, 0.5, 1.0, 0.933, 0.75, 0.933, 0.25, 0.5, 0.0, 0.06699, 0.25, 0.06699, 0.75, 0.5, 1.0, 0.933, 0.75, 0.933, 0.25, 0.5, 0.0, 0.06699, 0.25, 0.06699, 0.75, 0.0, 0.0, 1.0, 0.0, 1.0, 1.0, 0.0, 1.0, 0.0, 0.0, 1.0, 0.0, 1.0, 1.0, 0.0, 1.0, 0.0, 0.0, 1.0, 0.0, 1.0, 1.0, 0.0, 1.0, 0.0, 0.0, 1.0, 0.0, 1.0, 1.0, 0.0, 1.0, 0.5, 1.0, 0.8536, 0.8536, 1.0, 0.5, 0.8536, 0.1464, 0.5, 0.0, 0.1464, 0.1464, 0.0, 0.5, 0.1464, 0.8536, 0.0, 0.0, 1.0, 0.0, 1.0, 1.0, 0.0, 1.0, 0.0, 0.0, 1.0, 0.0, 1.0, 1.0, 0.0, 1.0, 0.5, 1.0, 0.933, 0.75, 0.933, 0.25, 0.5, 0.0, 0.06699, 0.25, 0.06699, 0.75, 0.5, 1.0, 0.933, 0.75, 0.933, 0.25, 0.5, 0.0, 0.06699, 0.25, 0.06699, 0.75, 0.0, 0.0, 1.0, 0.0, 1.0, 1.0, 0.0, 1.0, 0.0, 0.0, 1.0, 0.0, 1.0, 1.0, 0.0, 1.0, 0.0, 0.0, 1.0, 0.0, 1.0, 1.0, 0.0, 0.0, 1.0, 0.0, 1.0, 1.0, 0.0, 1.0, 0.0, 0.0, 1.0, 0.0, 1.0, 1.0, 0.0, 1.0, 0.0, 0.0, 1.0, 0.0, 1.0, 1.0, 0.0, 1.0, 0.0, 0.0, 1.0, 0.0, 1.0, 1.0, 0.0, 1.0, 0.0, 0.0, 1.0, 0.0, 1.0, 1.0, 0.0, 1.0, 0.0, 0.0, 1.0, 0.0, 1.0, 1.0, 0.0, 1.0, 0.5, 1.0, 0.933, 0.75, 0.933, 0.25, 0.5, 0.0, 0.06699, 0.25, 0.06699, 0.75, 0.0, 0.0, 1.0, 0.0, 1.0, 1.0, 0.5, 1.0, 0.9755, 0.6545, 0.7939, 0.09549, 0.2061, 0.09549, 0.02447, 0.6545, 0.0, 0.0, 1.0, 0.0, 1.0, 1.0, 0.0, 1.0, 0.0, 0.0, 1.0, 0.0, 1.0, 1.0, 0.0, 1.0, 0.0, 0.0, 1.0, 0.0, 1.0, 1.0, 0.0, 1.0, 0.0, 0.0, 1.0, 0.0, 1.0, 1.0, 0.0, 1.0, 0.0, 0.0, 1.0, 0.0, 1.0, 1.0, 0.0, 1.0, 0.5, 1.0, 0.8536, 0.8536, 1.0, 0.5, 0.8536, 0.1464, 0.5, 0.0, 0.1464, 0.1464, 0.0, 0.5, 0.1464, 0.8536, 0.0, 0.0, 1.0, 0.0, 1.0, 1.0, 0.0, 1.0, 0.0, 0.0, 1.0, 0.0, 1.0, 1.0, 0.0, 1.0, 0.0, 0.0, 1.0, 0.0, 1.0, 1.0, 0.0, 0.0, 1.0, 0.0, 1.0, 1.0, 0.0, 1.0, 0.0, 0.0, 1.0, 0.0, 1.0, 1.0, 0.0, 1.0, 0.0, 0.0, 1.0, 0.0, 1.0, 1.0, 0.0, 1.0, 0.0, 0.0, 1.0, 0.0, 1.0, 1.0, 0.0, 1.0, 0.0, 0.0, 1.0, 0.0, 1.0, 1.0, 0.0, 1.0, 0.0, 0.0, 1.0, 0.0, 1.0, 1.0, 0.0, 1.0, 0.0, 0.0, 1.0, 0.0, 1.0, 1.0, 0.0, 1.0, 0.5, 1.0, 0.9755, 0.6545, 0.7939, 0.09549, 0.2061, 0.09549, 0.02447, 0.6545, 0.0, 0.0, 1.0, 0.0, 1.0, 1.0, 0.0, 1.0, 0.0, 0.0, 1.0, 0.0, 1.0, 1.0, 0.0, 1.0, 0.0, 0.0, 1.0, 0.0, 1.0, 1.0, 0.0, 1.0, 0.0, 0.0, 1.0, 0.0, 1.0, 1.0, 0.0, 1.0, 0.0, 0.0, 1.0, 0.0, 1.0, 1.0, 0.0, 1.0, 0.5, 1.0, 0.9755, 0.6545, 0.7939, 0.09549, 0.2061, 0.09549, 0.02447, 0.6545, 0.0, 0.0, 1.0, 0.0, 1.0, 1.0, 0.0, 1.0, 0.0, 0.0, 1.0, 0.0, 1.0, 1.0, 0.0, 1.0, 0.0, 0.0, 1.0, 0.0, 1.0, 1.0, 0.0, 1.0, 0.0, 0.0, 1.0, 0.0, 1.0, 1.0, 0.0, 1.0, 0.0, 0.0, 1.0, 0.0, 1.0, 1.0, 0.0, 1.0, 0.0, 0.0, 1.0, 0.0, 1.0, 1.0, 0.0, 1.0, 0.0, 0.0, 1.0, 0.0, 1.0, 1.0, 0.0, 1.0, 0.0, 0.0, 1.0, 0.0, 1.0, 1.0, 0.0, 1.0, 0.0, 0.0, 1.0, 0.0, 1.0, 1.0, 0.0, 1.0, 0.0, 0.0, 1.0, 0.0, 1.0, 1.0, 0.0, 1.0, 0.0, 0.0, 1.0, 0.0, 1.0, 1.0, 0.0, 1.0, 0.5, 1.0, 0.933, 0.75, 0.933, 0.25, 0.5, 0.0, 0.06699, 0.25, 0.06699, 0.75, 0.0, 0.0, 1.0, 0.0, 1.0, 1.0, 0.0, 1.0, 0.0, 0.0, 1.0, 0.0, 1.0, 1.0, 0.0, 1.0, 0.0, 0.0, 1.0, 0.0, 1.0, 1.0, 0.0, 1.0, 0.0, 0.0, 1.0, 0.0, 1.0, 1.0, 0.0, 1.0, 0.0, 0.0, 1.0, 0.0, 1.0, 1.0, 0.0, 1.0, 0.0, 0.0, 1.0, 0.0, 1.0, 1.0, 0.0, 1.0, 0.5, 1.0, 0.933, 0.75, 0.933, 0.25, 0.5, 0.0, 0.06699, 0.25, 0.06699, 0.75, 0.0, 0.0, 1.0, 0.0, 1.0, 1.0, 0.0, 1.0, 0.0, 0.0, 1.0, 0.0, 1.0, 1.0, 0.0, 1.0, 0.0, 0.0, 1.0, 0.0, 1.0, 1.0, 0.0, 1.0, 0.0, 0.0, 1.0, 0.0, 1.0, 1.0, 0.0, 1.0, 0.0, 0.0, 1.0, 0.0, 1.0, 1.0, 0.0, 1.0, 0.0, 0.0, 1.0, 0.0, 1.0, 1.0, 0.0, 1.0, 0.0, 0.0, 1.0, 0.0, 1.0, 1.0, 0.0, 1.0, 0.0, 0.0, 1.0, 0.0, 1.0, 1.0, 0.0, 1.0, 0.0, 0.0, 1.0, 0.0, 1.0, 1.0, 0.0, 1.0, 0.0, 0.0, 1.0, 0.0, 1.0, 1.0, 0.0, 1.0, 0.0, 0.0, 1.0, 0.0, 1.0, 1.0, 0.0, 1.0, 0.0, 0.0, 1.0, 0.0, 1.0, 1.0, 0.0, 1.0, 0.0, 0.0, 1.0, 0.0, 1.0, 1.0, 0.0, 1.0, 0.0, 0.0, 1.0, 0.0, 1.0, 1.0, 0.0, 1.0, 0.0, 0.0, 1.0, 0.0, 1.0, 1.0, 0.0, 1.0, 0.0, 0.0, 1.0, 0.0, 1.0, 1.0, 0.0, 1.0, 0.0, 0.0, 1.0, 0.0, 1.0, 1.0, 0.0, 1.0, 0.0, 0.0, 1.0, 0.0, 1.0, 1.0, 0.0, 1.0, 0.0, 0.0, 1.0, 0.0, 1.0, 1.0, 0.0, 1.0, 0.0, 0.0, 1.0, 0.0, 1.0, 1.0, 0.0, 1.0, 0.0, 0.0, 1.0, 0.0, 1.0, 1.0, 0.0, 1.0, 0.5, 1.0, 0.933, 0.75, 0.933, 0.25, 0.5, 0.0, 0.06699, 0.25, 0.06699, 0.75, 0.5, 1.0, 0.933, 0.75, 0.933, 0.25, 0.5, 0.0, 0.06699, 0.25, 0.06699, 0.75, 0.0, 0.0, 1.0, 0.0, 1.0, 1.0, 0.0, 1.0, 0.0, 0.0, 1.0, 0.0, 1.0, 1.0, 0.0, 1.0, 0.0, 0.0, 1.0, 0.0, 1.0, 1.0, 0.0, 1.0, 0.0, 0.0, 1.0, 0.0, 1.0, 1.0, 0.0, 1.0, 0.0, 0.0, 1.0, 0.0, 1.0, 1.0, 0.0, 1.0, 0.0, 0.0, 1.0, 0.0, 1.0, 1.0, 0.0, 1.0, 0.0, 0.0, 1.0, 0.0, 1.0, 1.0, 0.0, 1.0, 0.0, 0.0, 1.0, 0.0, 1.0, 1.0, 0.0, 1.0, 0.0, 0.0, 1.0, 0.0, 1.0, 1.0, 0.0, 1.0, 0.0, 0.0, 1.0, 0.0, 1.0, 1.0, 0.0, 1.0, 0.0, 0.0, 1.0, 0.0, 1.0, 1.0, 0.0, 1.0, 0.0, 0.0, 1.0, 0.0, 1.0, 1.0, 0.0, 1.0, 0.0, 0.0, 1.0, 0.0, 1.0, 1.0, 0.0, 1.0, 0.0, 0.0, 1.0, 0.0, 1.0, 1.0, 0.0, 1.0, 0.0, 0.0, 1.0, 0.0, 1.0, 1.0, 0.0, 1.0, 0.0, 0.0, 1.0, 0.0, 1.0, 1.0, 0.0, 1.0, 0.5, 1.0, 0.933, 0.75, 0.933, 0.25, 0.5, 0.0, 0.06699, 0.25, 0.06699, 0.75, 0.0, 0.0, 1.0, 0.0, 1.0, 1.0, 0.0, 1.0, 0.0, 0.0, 1.0, 0.0, 1.0, 1.0, 0.0, 1.0, 0.0, 0.0, 1.0, 0.0, 1.0, 1.0, 0.0, 1.0, 0.0, 0.0, 1.0, 0.0, 1.0, 1.0, 0.0, 1.0, 0.5, 1.0, 0.933, 0.75, 0.933, 0.25, 0.5, 0.0, 0.06699, 0.25, 0.06699, 0.75, 0.0, 0.0, 1.0, 0.0, 1.0, 1.0, 0.0, 1.0, 0.0, 0.0, 1.0, 0.0, 1.0, 1.0, 0.0, 1.0, 0.0, 0.0, 1.0, 0.0, 1.0, 1.0, 0.0, 1.0, 0.0, 0.0, 1.0, 0.0, 1.0, 1.0, 0.0, 1.0, 0.0, 0.0, 1.0, 0.0, 1.0, 1.0, 0.0, 1.0, 0.0, 0.0, 1.0, 0.0, 1.0, 1.0, 0.0, 1.0, 0.0, 0.0, 1.0, 0.0, 1.0, 1.0, 0.0, 1.0, 0.0, 0.0, 1.0, 0.0, 1.0, 1.0, 0.0, 1.0, 0.0, 0.0, 1.0, 0.0, 1.0, 1.0, 0.0, 1.0, 0.0, 0.0, 1.0, 0.0, 1.0, 1.0, 0.0, 1.0, 0.0, 0.0, 1.0, 0.0, 1.0, 1.0, 0.0, 0.0, 1.0, 0.0, 1.0, 1.0, 0.0, 1.0, 0.0, 0.0, 1.0, 0.0, 1.0, 1.0, 0.0, 1.0, 0.0, 0.0, 1.0, 0.0, 1.0, 1.0, 0.0, 1.0, 0.0, 0.0, 1.0, 0.0, 1.0, 1.0, 0.0, 1.0, 0.0, 0.0, 1.0, 0.0, 1.0, 1.0, 0.0, 1.0, 0.0, 0.0, 1.0, 0.0, 1.0, 1.0, 0.0, 1.0, 0.0, 0.0, 1.0, 0.0, 1.0, 1.0, 0.0, 1.0, 0.5, 1.0, 0.6806, 0.9662, 0.8368, 0.8695, 0.9476, 0.7229, 0.9979, 0.5461, 0.9809, 0.3632, 0.899, 0.1987, 0.7632, 0.07489, 0.5919, 0.008513, 0.4081, 0.008513, 0.2368, 0.07489, 0.101, 0.1987, 0.01909, 0.3632, 0.002133, 0.5461, 0.05242, 0.7229, 0.1632, 0.8695, 0.3194, 0.9662, 0.0, 0.0, 1.0, 0.0, 1.0, 1.0, 0.0, 1.0, 0.5, 1.0, 0.8909, 0.8117, 0.9875, 0.3887, 0.7169, 0.04952, 0.2831, 0.04952, 0.01254, 0.3887, 0.1091, 0.8117, 0.0, 0.0, 1.0, 0.0, 1.0, 1.0, 0.0, 1.0, 0.0, 0.0, 1.0, 0.0, 1.0, 1.0, 0.0, 1.0, 0.0, 0.0, 1.0, 0.0, 1.0, 1.0, 0.0, 1.0, 0.0, 0.0, 1.0, 0.0, 1.0, 1.0, 0.0, 1.0, 0.0, 0.0, 1.0, 0.0, 1.0, 1.0, 0.0, 1.0, 0.0, 0.0, 1.0, 0.0, 1.0, 1.0, 0.0, 1.0, 0.0, 0.0, 1.0, 0.0, 1.0, 1.0, 0.0, 1.0, 0.5, 1.0, 0.6806, 0.9662, 0.8368, 0.8695, 0.9476, 0.7229, 0.9979, 0.5461, 0.9809, 0.3632, 0.899, 0.1987, 0.7632, 0.07489, 0.5919, 0.008513, 0.4081, 0.008513, 0.2368, 0.07489, 0.101, 0.1987, 0.01909, 0.3632, 0.002133, 0.5461, 0.05242, 0.7229, 0.1632, 0.8695, 0.3194, 0.9662, 0.0, 0.0, 1.0, 0.0, 1.0, 1.0, 0.0, 1.0, 0.0, 0.0, 1.0, 0.0, 1.0, 1.0, 0.0, 1.0, 0.0, 0.0, 1.0, 0.0, 1.0, 1.0, 0.0, 1.0, 0.0, 0.0, 1.0, 0.0, 1.0, 1.0, 0.0, 1.0, 0.0, 0.0, 1.0, 0.0, 1.0, 1.0, 0.0, 1.0, 0.0, 0.0, 1.0, 0.0, 1.0, 1.0, 0.0, 1.0, 0.0, 0.0, 1.0, 0.0, 1.0, 1.0, 0.0, 1.0, 0.0, 0.0, 1.0, 0.0, 1.0, 1.0, 0.0, 1.0, 0.0, 0.0, 1.0, 0.0, 1.0, 1.0, 0.0, 1.0, 0.0, 0.0, 1.0, 0.0, 1.0, 1.0, 0.0, 1.0, 0.0, 0.0, 1.0, 0.0, 1.0, 1.0, 0.0, 1.0, 0.0, 0.0, 1.0, 0.0, 1.0, 1.0, 0.0, 1.0, 0.0, 0.0, 1.0, 0.0, 1.0, 1.0, 0.0, 1.0, 0.0, 0.0, 1.0, 0.0, 1.0, 1.0, 0.0, 1.0, 0.0, 0.0, 1.0, 0.0, 1.0, 1.0, 0.0, 1.0, 0.5, 1.0, 0.8909, 0.8117, 0.9875, 0.3887, 0.7169, 0.04952, 0.2831, 0.04952, 0.01254, 0.3887, 0.1091, 0.8117, 0.0, 0.0, 1.0, 0.0, 1.0, 1.0, 0.0, 1.0, 0.0, 0.0, 1.0, 0.0, 1.0, 1.0, 0.0, 1.0, 0.0, 0.0, 1.0, 0.0, 1.0, 1.0, 0.0, 1.0, 0.0, 0.0, 1.0, 0.0, 1.0, 1.0, 0.0, 1.0, 0.0, 0.0, 1.0, 0.0, 1.0, 1.0, 0.0, 0.0, 1.0, 0.0, 1.0, 1.0, 0.0, 1.0, 0.0, 0.0, 1.0, 0.0, 1.0, 1.0, 0.0, 1.0, 0.0, 0.0, 1.0, 0.0, 1.0, 1.0, 0.0, 1.0, 0.0, 0.0, 1.0, 0.0, 1.0, 1.0, 0.0, 1.0, 0.0, 0.0, 1.0, 0.0, 1.0, 1.0, 0.0, 1.0, 0.0, 0.0, 1.0, 0.0, 1.0, 1.0, 0.0, 1.0, 0.0, 0.0, 1.0, 0.0, 1.0, 1.0, 0.0, 1.0, 0.0, 0.0, 1.0, 0.0, 1.0, 1.0, 0.0, 1.0, 0.0, 0.0, 1.0, 0.0, 1.0, 1.0, 0.0, 1.0, 0.0, 0.0, 1.0, 0.0, 1.0, 1.0, 0.0, 1.0, 0.0, 0.0, 1.0, 0.0, 1.0, 1.0, 0.0, 1.0, 0.0, 0.0, 1.0, 0.0, 1.0, 1.0, 0.0, 1.0, 0.0, 0.0, 1.0, 0.0, 1.0, 1.0, 0.0, 1.0, 0.0, 0.0, 1.0, 0.0, 1.0, 1.0, 0.0, 1.0, 0.0, 0.0, 1.0, 0.0, 1.0, 1.0, 0.0, 1.0, 0.0, 0.0, 1.0, 0.0, 1.0, 1.0, 0.0, 1.0, 0.0, 0.0, 1.0, 0.0, 1.0, 1.0, 0.0, 1.0, 0.0, 0.0, 1.0, 0.0, 1.0, 1.0, 0.0, 1.0, 0.0, 0.0, 1.0, 0.0, 1.0, 1.0, 0.0, 1.0, 0.0, 0.0, 1.0, 0.0, 1.0, 1.0, 0.0, 1.0, 0.0, 0.0, 1.0, 0.0, 1.0, 1.0, 0.0, 1.0, 0.0, 0.0, 1.0, 0.0, 1.0, 1.0, 0.0, 1.0, 0.0, 0.0, 1.0, 0.0, 1.0, 1.0, 0.0, 1.0, 0.0, 0.0, 1.0, 0.0, 1.0, 1.0, 0.0, 1.0, 0.0, 0.0, 1.0, 0.0, 1.0, 1.0, 0.0, 1.0, 0.0, 0.0, 1.0, 0.0, 1.0, 1.0, 0.0, 1.0, 0.0, 0.0, 1.0, 0.0, 1.0, 1.0, 0.0, 1.0, 0.0, 0.0, 1.0, 0.0, 1.0, 1.0, 0.0, 1.0, 0.5, 1.0, 0.8909, 0.8117, 0.9875, 0.3887, 0.7169, 0.04952, 0.2831, 0.04952, 0.01254, 0.3887, 0.1091, 0.8117, 0.0, 0.0, 1.0, 0.0, 1.0, 1.0, 0.0, 1.0, 0.0, 0.0, 1.0, 0.0, 1.0, 1.0, 0.0, 1.0, 0.5, 1.0, 0.8909, 0.8117, 0.9875, 0.3887, 0.7169, 0.04952, 0.2831, 0.04952, 0.01254, 0.3887, 0.1091, 0.8117, 0.0, 0.0, 1.0, 0.0, 1.0, 1.0, 0.0, 1.0, 0.0, 0.0, 1.0, 0.0, 1.0, 1.0, 0.0, 1.0, 0.0, 0.0, 1.0, 0.0, 1.0, 1.0, 0.0, 1.0, 0.0, 0.0, 1.0, 0.0, 1.0, 1.0, 0.0, 1.0, 0.0, 0.0, 1.0, 0.0, 1.0, 1.0, 0.0, 1.0, 0.0, 0.0, 1.0, 0.0, 1.0, 1.0, 0.0, 1.0, 0.5, 1.0, 0.6294, 0.983, 0.75, 0.933, 0.8536, 0.8536, 0.933, 0.75, 0.983, 0.6294, 1.0, 0.5, 0.983, 0.3706, 0.933, 0.25, 0.8536, 0.1464, 0.75, 0.06699, 0.6294, 0.01704, 0.5, 0.0, 0.3706, 0.01704, 0.25, 0.06699, 0.1464, 0.1464, 0.06699, 0.25, 0.01704, 0.3706, 0.0, 0.5, 0.01704, 0.6294, 0.06699, 0.75, 0.1464, 0.8536, 0.25, 0.933, 0.3706, 0.983, 0.0, 0.0, 1.0, 0.0, 1.0, 1.0, 0.0, 1.0, 0.0, 0.0, 1.0, 0.0, 1.0, 1.0, 0.0, 1.0, 0.0, 0.0, 1.0, 0.0, 1.0, 1.0, 0.0, 1.0, 0.0, 0.0, 1.0, 0.0, 1.0, 1.0, 0.0, 1.0, 0.0, 0.0, 1.0, 0.0, 1.0, 1.0, 0.0, 1.0, 0.0, 0.0, 1.0, 0.0, 1.0, 1.0, 0.0, 1.0, 0.0, 0.0, 1.0, 0.0, 1.0, 1.0, 0.0, 1.0, 0.0, 0.0, 1.0, 0.0, 1.0, 1.0, 0.0, 1.0, 0.0, 0.0, 1.0, 0.0, 1.0, 1.0, 0.0, 1.0, 0.0, 0.0, 1.0, 0.0, 1.0, 1.0, 0.0, 1.0, 0.0, 0.0, 1.0, 0.0, 1.0, 1.0, 0.0, 1.0, 0.0, 0.0, 1.0, 0.0, 1.0, 1.0, 0.0, 1.0, 0.0, 0.0, 1.0, 0.0, 1.0, 1.0, 0.0, 1.0, 0.0, 0.0, 1.0, 0.0, 1.0, 1.0, 0.0, 1.0, 0.0, 0.0, 1.0, 0.0, 1.0, 1.0, 0.0, 1.0, 0.0, 0.0, 1.0, 0.0, 1.0, 1.0, 0.0, 1.0, 0.0, 0.0, 1.0, 0.0, 1.0, 1.0, 0.0, 1.0, 0.0, 0.0, 1.0, 0.0, 1.0, 1.0, 0.0, 1.0, 0.0, 0.0, 1.0, 0.0, 1.0, 1.0, 0.0, 1.0, 0.0, 0.0, 1.0, 0.0, 1.0, 1.0, 0.0, 1.0, 0.0, 0.0, 1.0, 0.0, 1.0, 1.0, 0.0, 1.0, 0.0, 0.0, 1.0, 0.0, 1.0, 1.0, 0.0, 1.0, 0.5, 1.0, 0.6294, 0.983, 0.75, 0.933, 0.8536, 0.8536, 0.933, 0.75, 0.983, 0.6294, 1.0, 0.5, 0.983, 0.3706, 0.933, 0.25, 0.8536, 0.1464, 0.75, 0.06699, 0.6294, 0.01704, 0.5, 0.0, 0.3706, 0.01704, 0.25, 0.06699, 0.1464, 0.1464, 0.06699, 0.25, 0.01704, 0.3706, 0.0, 0.5, 0.01704, 0.6294, 0.06699, 0.75, 0.1464, 0.8536, 0.25, 0.933, 0.3706, 0.983, 0.0, 0.0, 1.0, 0.0, 1.0, 1.0, 0.0, 1.0, 0.0, 0.0, 1.0, 0.0, 1.0, 1.0, 0.0, 1.0, 0.0, 0.0, 1.0, 0.0, 1.0, 1.0, 0.0, 1.0, 0.0, 0.0, 1.0, 0.0, 1.0, 1.0, 0.0, 1.0, 0.0, 0.0, 1.0, 0.0, 1.0, 1.0, 0.0, 1.0, 0.0, 0.0, 1.0, 0.0, 1.0, 1.0, 0.0, 1.0, 0.0, 0.0, 1.0, 0.0, 1.0, 1.0, 0.0, 1.0, 0.0, 0.0, 1.0, 0.0, 1.0, 1.0, 0.0, 1.0, 0.0, 0.0, 1.0, 0.0, 1.0, 1.0, 0.0, 1.0, 0.0, 0.0, 1.0, 0.0, 1.0, 1.0, 0.0, 1.0, 0.0, 0.0, 1.0, 0.0, 1.0, 1.0, 0.0, 1.0, 0.0, 0.0, 1.0, 0.0, 1.0, 1.0, 0.0, 1.0, 0.0, 0.0, 1.0, 0.0, 1.0, 1.0, 0.0, 1.0, 0.0, 0.0, 1.0, 0.0, 1.0, 1.0, 0.0, 1.0, 0.0, 0.0, 1.0, 0.0, 1.0, 1.0, 0.0, 1.0, 0.0, 0.0, 1.0, 0.0, 1.0, 1.0, 0.0, 1.0, 0.0, 0.0, 1.0, 0.0, 1.0, 1.0, 0.0, 1.0, 0.0, 0.0, 1.0, 0.0, 1.0, 1.0, 0.0, 1.0, 0.0, 0.0, 1.0, 0.0, 1.0, 1.0, 0.0, 1.0, 0.0, 0.0, 1.0, 0.0, 1.0, 1.0, 0.0, 1.0, 0.0, 0.0, 1.0, 0.0, 1.0, 1.0, 0.0, 1.0, 0.0, 0.0, 1.0, 0.0, 1.0, 1.0, 0.0, 1.0, 0.0, 0.0, 1.0, 0.0, 1.0, 1.0, 0.0, 1.0, 0.0, 0.0, 1.0, 0.0, 1.0, 1.0, 0.0, 1.0, 0.0, 0.0, 1.0, 0.0, 1.0, 1.0, 0.0, 1.0, 0.0, 0.0, 1.0, 0.0, 1.0, 1.0, 0.0, 1.0, 0.5, 1.0, 0.6294, 0.983, 0.75, 0.933, 0.8536, 0.8536, 0.933, 0.75, 0.983, 0.6294, 1.0, 0.5, 0.983, 0.3706, 0.933, 0.25, 0.8536, 0.1464, 0.75, 0.06699, 0.6294, 0.01704, 0.5, 0.0, 0.3706, 0.01704, 0.25, 0.06699, 0.1464, 0.1464, 0.06699, 0.25, 0.01704, 0.3706, 0.0, 0.5, 0.01704, 0.6294, 0.06699, 0.75, 0.1464, 0.8536, 0.25, 0.933, 0.3706, 0.983, 0.0, 0.0, 1.0, 0.0, 1.0, 1.0, 0.0, 1.0, 0.0, 0.0, 1.0, 0.0, 1.0, 1.0, 0.0, 1.0, 0.0, 0.0, 1.0, 0.0, 1.0, 1.0, 0.0, 1.0, 0.0, 0.0, 1.0, 0.0, 1.0, 1.0, 0.0, 1.0, 0.0, 0.0, 1.0, 0.0, 1.0, 1.0, 0.0, 1.0, 0.0, 0.0, 1.0, 0.0, 1.0, 1.0, 0.0, 1.0, 0.0, 0.0, 1.0, 0.0, 1.0, 1.0, 0.0, 1.0, 0.0, 0.0, 1.0, 0.0, 1.0, 1.0, 0.0, 1.0, 0.0, 0.0, 1.0, 0.0, 1.0, 1.0, 0.0, 1.0, 0.0, 0.0, 1.0, 0.0, 1.0, 1.0, 0.0, 1.0, 0.0, 0.0, 1.0, 0.0, 1.0, 1.0, 0.0, 1.0, 0.0, 0.0, 1.0, 0.0, 1.0, 1.0, 0.0, 1.0, 0.0, 0.0, 1.0, 0.0, 1.0, 1.0, 0.0, 1.0, 0.0, 0.0, 1.0, 0.0, 1.0, 1.0, 0.0, 1.0, 0.0, 0.0, 1.0, 0.0, 1.0, 1.0, 0.0, 1.0, 0.0, 0.0, 1.0, 0.0, 1.0, 1.0, 0.0, 1.0, 0.0, 0.0, 1.0, 0.0, 1.0, 1.0, 0.0, 1.0, 0.0, 0.0, 1.0, 0.0, 1.0, 1.0, 0.0, 1.0, 0.0, 0.0, 1.0, 0.0, 1.0, 1.0, 0.0, 1.0, 0.0, 0.0, 1.0, 0.0, 1.0, 1.0, 0.0, 1.0, 0.0, 0.0, 1.0, 0.0, 1.0, 1.0, 0.0, 1.0, 0.0, 0.0, 1.0, 0.0, 1.0, 1.0, 0.0, 1.0, 0.0, 0.0, 1.0, 0.0, 1.0, 1.0, 0.0, 1.0, 0.0, 0.0, 1.0, 0.0, 1.0, 1.0, 0.0, 1.0, 0.0, 0.0, 1.0, 0.0, 1.0, 1.0, 0.0, 1.0, 0.5, 1.0, 0.6294, 0.983, 0.75, 0.933, 0.8536, 0.8536, 0.933, 0.75, 0.983, 0.6294, 1.0, 0.5, 0.983, 0.3706, 0.933, 0.25, 0.8536, 0.1464, 0.75, 0.06699, 0.6294, 0.01704, 0.5, 0.0, 0.3706, 0.01704, 0.25, 0.06699, 0.1464, 0.1464, 0.06699, 0.25, 0.01704, 0.3706, 0.0, 0.5, 0.01704, 0.6294, 0.06699, 0.75, 0.1464, 0.8536, 0.25, 0.933, 0.3706, 0.983, 0.0, 0.0, 1.0, 0.0, 1.0, 1.0, 0.0, 1.0, 0.0, 0.0, 1.0, 0.0, 1.0, 1.0, 0.0, 1.0, 0.0, 0.0, 1.0, 0.0, 1.0, 1.0, 0.0, 1.0, 0.0, 0.0, 1.0, 0.0, 1.0, 1.0, 0.0, 1.0, 0.0, 0.0, 1.0, 0.0, 1.0, 1.0, 0.0, 1.0, 0.0, 0.0, 1.0, 0.0, 1.0, 1.0, 0.0, 1.0, 0.0, 0.0, 1.0, 0.0, 1.0, 1.0, 0.0, 1.0, 0.0, 0.0, 1.0, 0.0, 1.0, 1.0, 0.0, 1.0, 0.0, 0.0, 1.0, 0.0, 1.0, 1.0, 0.0, 1.0, 0.0, 0.0, 1.0, 0.0, 1.0, 1.0, 0.0, 1.0, 0.0, 0.0, 1.0, 0.0, 1.0, 1.0, 0.0, 1.0, 0.0, 0.0, 1.0, 0.0, 1.0, 1.0, 0.0, 1.0, 0.0, 0.0, 1.0, 0.0, 1.0, 1.0, 0.0, 1.0, 0.0, 0.0, 1.0, 0.0, 1.0, 1.0, 0.0, 1.0, 0.0, 0.0, 1.0, 0.0, 1.0, 1.0, 0.0, 1.0, 0.0, 0.0, 1.0, 0.0, 1.0, 1.0, 0.0, 1.0, 0.0, 0.0, 1.0, 0.0, 1.0, 1.0, 0.0, 1.0, 0.0, 0.0, 1.0, 0.0, 1.0, 1.0, 0.0, 1.0, 0.0, 0.0, 1.0, 0.0, 1.0, 1.0, 0.0, 1.0, 0.0, 0.0, 1.0, 0.0, 1.0, 1.0, 0.0, 1.0, 0.0, 0.0, 1.0, 0.0, 1.0, 1.0, 0.0, 1.0, 0.0, 0.0, 1.0, 0.0, 1.0, 1.0, 0.0, 1.0, 0.0, 0.0, 1.0, 0.0, 1.0, 1.0, 0.0, 1.0, 0.0, 0.0, 1.0, 0.0, 1.0, 1.0, 0.0, 0.0, 1.0, 0.0, 1.0, 1.0, 0.0, 0.0, 1.0, 0.0, 1.0, 1.0, 0.0, 0.0, 1.0, 0.0, 1.0, 1.0, 0.0, 0.0, 1.0, 0.0, 1.0, 1.0, 0.0, 0.0, 1.0, 0.0, 1.0, 1.0, 0.0, 0.0, 1.0, 0.0, 1.0, 1.0, 0.0, 0.0, 1.0, 0.0, 1.0, 1.0, 0.0, 0.0, 1.0, 0.0, 1.0, 1.0, 0.0, 0.0, 1.0, 0.0, 1.0, 1.0, 0.0, 0.0, 1.0, 0.0, 1.0, 1.0, 0.0, 0.0, 1.0, 0.0, 1.0, 1.0, 0.5, 1.0, 0.933, 0.75, 0.933, 0.25, 0.5, 0.0, 0.06699, 0.25, 0.06699, 0.75, 0.0, 0.0, 1.0, 0.0, 1.0, 1.0, 0.0, 0.0, 1.0, 0.0, 1.0, 1.0, 0.0, 0.0, 1.0, 0.0, 1.0, 1.0, 0.0, 0.0, 1.0, 0.0, 1.0, 1.0, 0.0, 0.0, 1.0, 0.0, 1.0, 1.0, 0.0, 1.0, 0.0, 0.0, 1.0, 0.0, 1.0, 1.0, 0.0, 0.0, 1.0, 0.0, 1.0, 1.0, 0.0, 0.0, 1.0, 0.0, 1.0, 1.0, 0.0, 0.0, 1.0, 0.0, 1.0, 1.0, 0.0, 0.0, 1.0, 0.0, 1.0, 1.0, 0.0, 0.0, 1.0, 0.0, 1.0, 1.0, 0.0, 0.0, 1.0, 0.0, 1.0, 1.0, 0.0, 0.0, 1.0, 0.0, 1.0, 1.0, 0.0, 0.0, 1.0, 0.0, 1.0, 1.0, 0.0, 0.0, 1.0, 0.0, 1.0, 1.0, 0.0, 0.0, 1.0, 0.0, 1.0, 1.0, 0.0, 0.0, 1.0, 0.0, 1.0, 1.0, 0.0, 0.0, 1.0, 0.0, 1.0, 1.0, 0.0, 0.0, 1.0, 0.0, 1.0, 1.0, 0.0, 1.0, 0.0, 0.0, 1.0, 0.0, 1.0, 1.0, 0.0, 0.0, 1.0, 0.0, 1.0, 1.0, 0.0, 0.0, 1.0, 0.0, 1.0, 1.0, 0.0, 0.0, 1.0, 0.0, 1.0, 1.0, 0.0, 0.0, 1.0, 0.0, 1.0, 1.0, 0.0, 0.0, 1.0, 0.0, 1.0, 1.0, 0.0, 0.0, 1.0, 0.0, 1.0, 1.0, 0.0, 0.0, 1.0, 0.0, 1.0, 1.0, 0.0, 0.0, 1.0, 0.0, 1.0, 1.0, 0.0, 0.0, 1.0, 0.0, 1.0, 1.0, 0.0, 0.0, 1.0, 0.0, 1.0, 1.0, 0.0, 0.0, 1.0, 0.0, 1.0, 1.0, 0.0, 1.0, 0.0, 0.0, 1.0, 0.0, 1.0, 1.0, 0.0, 0.0, 1.0, 0.0, 1.0, 1.0, 0.0, 0.0, 1.0, 0.0, 1.0, 1.0, 0.0, 0.0, 1.0, 0.0, 1.0, 1.0, 0.0, 0.0, 1.0, 0.0, 1.0, 1.0, 0.0, 0.0, 1.0, 0.0, 1.0, 1.0, 0.5, 1.0, 0.933, 0.75, 0.933, 0.25, 0.5, 0.0, 0.06699, 0.25, 0.06699, 0.75, 0.5, 1.0, 0.75, 0.933, 0.933, 0.75, 1.0, 0.5, 0.933, 0.25, 0.75, 0.06699, 0.5, 0.0, 0.25, 0.06699, 0.06699, 0.25, 0.0, 0.5, 0.06699, 0.75, 0.25, 0.933, 0.5, 1.0, 0.75, 0.933, 0.933, 0.75, 1.0, 0.5, 0.933, 0.25, 0.75, 0.06699, 0.5, 0.0, 0.25, 0.06699, 0.06699, 0.25, 0.0, 0.5, 0.06699, 0.75, 0.25, 0.933, 0.0, 0.0, 1.0, 0.0, 1.0, 1.0, 0.0, 0.0, 1.0, 0.0, 1.0, 1.0, 0.0, 0.0, 1.0, 0.0, 1.0, 1.0, 0.0, 0.0, 1.0, 0.0, 1.0, 1.0, 0.0, 0.0, 1.0, 0.0, 1.0, 1.0, 0.0, 0.0, 1.0, 0.0, 1.0, 1.0, 0.0, 0.0, 1.0, 0.0, 1.0, 1.0, 0.0, 1.0, 0.0, 0.0, 1.0, 0.0, 1.0, 1.0, 0.0, 0.0, 1.0, 0.0, 1.0, 1.0, 0.0, 0.0, 1.0, 0.0, 1.0, 1.0, 0.0, 0.0, 1.0, 0.0, 1.0, 1.0, 0.0, 0.0, 1.0, 0.0, 1.0, 1.0, 0.0, 0.0, 1.0, 0.0, 1.0, 1.0, 0.0, 0.0, 1.0, 0.0, 1.0, 1.0, 0.0, 1.0, 0.0, 0.0, 1.0, 0.0, 1.0, 1.0, 0.0, 0.0, 1.0, 0.0, 1.0, 1.0, 0.0, 0.0, 1.0, 0.0, 1.0, 1.0, 0.0, 0.0, 1.0, 0.0, 1.0, 1.0, 0.0, 0.0, 1.0, 0.0, 1.0, 1.0, 0.0, 0.0, 1.0, 0.0, 1.0, 1.0, 0.0, 0.0, 1.0, 0.0, 1.0, 1.0, 0.0, 0.0, 1.0, 0.0, 1.0, 1.0, 0.0, 0.0, 1.0, 0.0, 1.0, 1.0, 0.0, 0.0, 1.0, 0.0, 1.0, 1.0, 0.0, 0.0, 1.0, 0.0, 1.0, 1.0, 0.0, 0.0, 1.0, 0.0, 1.0, 1.0, 0.5, 1.0, 0.933, 0.75, 0.933, 0.25, 0.5, 0.0, 0.06699, 0.25, 0.06699, 0.75, 0.0, 0.0, 1.0, 0.0, 1.0, 1.0, 0.0, 1.0, 0.0, 0.0, 1.0, 0.0, 1.0, 1.0, 0.0, 1.0, 0.0, 0.0, 1.0, 0.0, 1.0, 1.0, 0.0, 1.0, 0.0, 0.0, 1.0, 0.0, 1.0, 1.0, 0.0, 1.0, 0.0, 0.0, 1.0, 0.0, 1.0, 1.0, 0.0, 1.0, 0.0, 0.0, 1.0, 0.0, 1.0, 1.0, 0.0, 1.0, 0.5, 1.0, 0.933, 0.75, 0.933, 0.25, 0.5, 0.0, 0.06699, 0.25, 0.06699, 0.75, 0.0, 0.0, 1.0, 0.0, 1.0, 1.0, 0.0, 1.0, 0.0, 0.0, 1.0, 0.0, 1.0, 1.0, 0.0, 1.0, 0.0, 0.0, 1.0, 0.0, 1.0, 1.0, 0.0, 1.0, 0.0, 0.0, 1.0, 0.0, 1.0, 1.0, 0.0, 1.0, 0.5, 1.0, 0.933, 0.75, 0.933, 0.25, 0.5, 0.0, 0.06699, 0.25, 0.06699, 0.75, 0.0, 0.0, 1.0, 0.0, 1.0, 1.0, 0.0, 1.0, 0.0, 0.0, 1.0, 0.0, 1.0, 1.0, 0.0, 1.0, 0.0, 0.0, 1.0, 0.0, 1.0, 1.0, 0.0, 1.0, 0.0, 0.0, 1.0, 0.0, 1.0, 1.0, 0.0, 1.0, 0.0, 0.0, 1.0, 0.0, 1.0, 1.0, 0.0, 1.0, 0.0, 0.0, 1.0, 0.0, 1.0, 1.0, 0.0, 1.0, 0.0, 0.0, 1.0, 0.0, 1.0, 1.0, 0.0, 1.0, 0.0, 0.0, 1.0, 0.0, 1.0, 1.0, 0.0, 1.0, 0.0, 0.0, 1.0, 0.0, 1.0, 1.0, 0.0, 1.0, 0.0, 0.0, 1.0, 0.0, 1.0, 1.0, 0.0, 1.0, 0.0, 0.0, 1.0, 0.0, 1.0, 1.0, 0.0, 1.0, 0.0, 0.0, 1.0, 0.0, 1.0, 1.0, 0.0, 0.0, 1.0, 0.0, 1.0, 1.0, 0.0, 0.0, 1.0, 0.0, 1.0, 1.0, 0.0, 0.0, 1.0, 0.0, 1.0, 1.0, 0.0, 0.0, 1.0, 0.0, 1.0, 1.0, 0.0, 0.0, 1.0, 0.0, 1.0, 1.0, 0.0, 0.0, 1.0, 0.0, 1.0, 1.0, 0.0, 0.0, 1.0, 0.0, 1.0, 1.0, 0.0, 0.0, 1.0, 0.0, 1.0, 1.0, 0.0, 0.0, 1.0, 0.0, 1.0, 1.0, 0.0, 0.0, 1.0, 0.0, 1.0, 1.0, 0.0, 0.0, 1.0, 0.0, 1.0, 1.0, 0.0, 0.0, 1.0, 0.0, 1.0, 1.0, 0.0, 1.0, 0.0, 0.0, 1.0, 0.0, 1.0, 1.0, 0.0, 0.0, 1.0, 0.0, 1.0, 1.0, 0.0, 0.0, 1.0, 0.0, 1.0, 1.0, 0.0, 0.0, 1.0, 0.0, 1.0, 1.0, 0.0, 0.0, 1.0, 0.0, 1.0, 1.0, 0.0, 0.0, 1.0, 0.0, 1.0, 1.0, 0.0, 0.0, 1.0, 0.0, 1.0, 1.0, 0.0, 1.0, 0.0, 0.0, 1.0, 0.0, 1.0, 1.0, 0.0, 0.0, 1.0, 0.0, 1.0, 1.0, 0.0, 0.0, 1.0, 0.0, 1.0, 1.0, 0.0, 0.0, 1.0, 0.0, 1.0, 1.0, 0.5, 1.0, 0.933, 0.75, 0.933, 0.25, 0.5, 0.0, 0.06699, 0.25, 0.06699, 0.75])
me_console_semi_circle_single.materials.append(mat_wood_veneer)
me_console_semi_circle_single.materials.append(mat_wire_mesh_grill)
me_console_semi_circle_single.materials.append(mat_aluminum_light)
me_console_semi_circle_single.materials.append(mat_quartz_light_brown)
me_console_semi_circle_single.materials.append(mat_display_screen_blank)
me_console_semi_circle_single.use_remesh_preserve_volume = False
me_console_semi_circle_single.use_remesh_preserve_attributes = False
me_console_semi_circle_single.use_mirror_vertex_groups = False
me_console_semi_circle_single.update()

# ---- objects
ob_seat_base_circular_single = bpy.data.objects.new('Seat Base Circular Single', me_seat_base_circular_single)
ob_console_semi_circle_single = bpy.data.objects.new('Console Semi-Circle Single', me_console_semi_circle_single)

# ---- transforms, parenting, visibility, modifiers, constraints
ob_seat_base_circular_single.location = (0.0, 0.0, 0.0)
ob_seat_base_circular_single.lineart.crease_threshold = 0.0
ob_console_semi_circle_single.location = (0.0, 0.0, 0.0)
ob_console_semi_circle_single.lineart.crease_threshold = 0.0

# ---- collection membership
col_console_semi_circular_single.objects.link(ob_seat_base_circular_single)
col_console_semi_circular_single.objects.link(ob_console_semi_circle_single)

# ---- scene / render settings (as saved in the file)
scene.frame_start = 1; scene.frame_end = 250; scene.frame_set(1)
scene.render.engine = 'BLENDER_EEVEE_NEXT'
scene.render.image_settings.color_depth = '16'
scene.render.resolution_percentage = 50
scene.render.dither_intensity = 0.0
scene.render.film_transparent = True
scene.render.use_compositing = False
scene.render.use_sequencer = False
scene.render.use_stamp_time = False
scene.render.use_stamp_date = False
scene.render.use_stamp_frame = False
scene.render.use_stamp_camera = False
scene.render.use_stamp_scene = False
scene.render.use_stamp_filename = False
scene.render.use_stamp_render_time = False
scene.cycles.use_denoising = False
scene.cycles.samples = 128
scene.cycles.sampling_pattern = 'TABULATED_SOBOL'
scene.cycles.use_adaptive_sampling = False
scene.cycles.use_light_tree = False
scene.view_settings.view_transform = 'Standard'
scene.unit_settings.scale_length = 0.0254
bpy.context.view_layer.update()

# ---- added for rendering (the .blend has no active camera and no usable light): camera, sun
cam_auto = bpy.data.cameras.new('AutoCamera')
cam_auto.lens = 50.0
cam_auto.sensor_width = 36.0
cam_auto.clip_end = 1991.41
ob_auto_camera = bpy.data.objects.new('AutoCamera', cam_auto)
scene.collection.objects.link(ob_auto_camera)
ob_auto_camera.location = (113.471, -152.165, 110.277)
ob_auto_camera.rotation_euler = (1.09748, -7.21219e-08, 0.694738)
scene.camera = ob_auto_camera
light_auto_sun = bpy.data.lights.new('AutoSun', 'SUN')
light_auto_sun.energy = 3.0
light_auto_sun.angle = 0.0523599
ob_auto_sun = bpy.data.objects.new('AutoSun', light_auto_sun)
scene.collection.objects.link(ob_auto_sun)
ob_auto_sun.rotation_euler = (0.872665, 0.174533, 0.523599)
bpy.context.view_layer.update()
